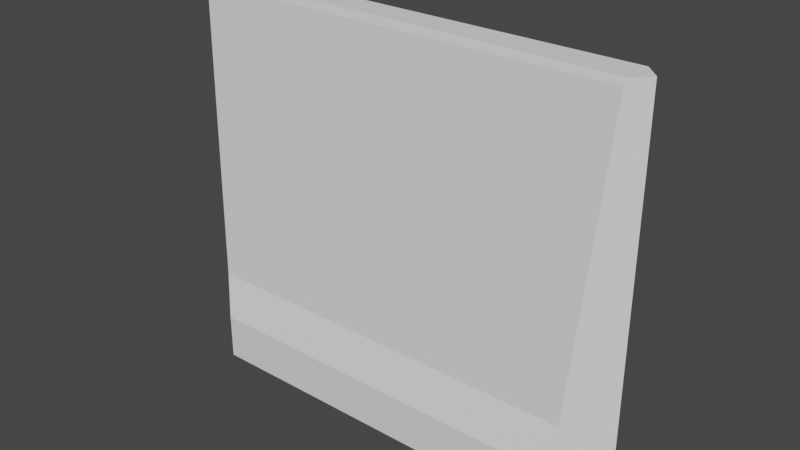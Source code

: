 # Source: wall-connector.blend  (saved by Blender 2.93.20; exported with 4.5.12 LTS)
import bpy
from mathutils import Matrix  # noqa: F401  (used for matrix-valued properties, if any)

bpy.ops.wm.read_factory_settings(use_empty=True)
scene = bpy.context.scene
scene.name = 'Scene'

# ---- collections
col_wall = bpy.data.collections.new('Wall'); scene.collection.children.link(col_wall)
col_ttd = bpy.data.collections.new('TTD'); scene.collection.children.link(col_ttd)

# ---- world
world_world = bpy.data.worlds.new('World'); scene.world = world_world
world_world.use_nodes = True; world_world.node_tree.nodes.clear()
_N = world_world.node_tree.nodes; _L = world_world.node_tree.links
n0 = _N.new('ShaderNodeOutputWorld'); n0.name = 'World Output'; n0.location = (300, 300)
n1 = _N.new('ShaderNodeBackground'); n1.name = 'Background'; n1.location = (10, 300)
n1.inputs[0].default_value = (0.05088, 0.05088, 0.05088, 1.0)
_L.new(n1.outputs[0], n0.inputs[0])
n0.is_active_output = True
world_world.color = (0.05088, 0.05088, 0.05088)
world_world.use_sun_shadow = False
world_world.sun_shadow_jitter_overblur = 0.0

# ---- meshes
me_cube_006 = bpy.data.meshes.new('Cube.006')
me_cube_006.from_pydata([(-0.5, -7.105e-15, 0.0), (0.5, 4.371e-08, 0.0), (0.5, 4.371e-08, 0.8274), (0.4684, -0.03156, 0.8274), (0.4651, -0.03494, 0.8133), (0.4239, -0.07611, 0.1853), (0.3964, -0.1036, 2.177e-07), (0.5, 4.371e-08, -9.61e-07), (0.3964, -0.1036, 0.09755), (0.4684, 0.03156, 0.8274), (0.4651, 0.03494, 0.8133), (0.4239, 0.07611, 0.1853), (0.3964, 0.1036, 0.09755), (0.3964, 0.1036, 2.177e-07), (-0.5, -7.105e-15, 0.8274), (-0.4684, -0.03157, 0.8274), (-0.4651, -0.03494, 0.8133), (-0.4239, -0.07611, 0.1853), (-0.5, -7.105e-15, -9.61e-07), (-0.3964, -0.1036, 0.09755), (-0.3964, -0.1036, 2.177e-07), (-0.4684, 0.03156, 0.8274), (-0.4651, 0.03494, 0.8133), (-0.4239, 0.07611, 0.1853), (-0.3964, 0.1036, 0.09755), (-0.3964, 0.1036, 2.177e-07)], [], [(11, 10, 22, 23), (8, 6, 20, 19), (5, 8, 19, 17), (7, 2, 3, 4, 5, 8, 6), (9, 2, 3, 15, 14, 21), (2, 7, 13, 12, 11, 10, 9), (4, 5, 17, 16), (23, 24, 12, 11), (25, 18, 20, 6, 7, 13), (16, 15, 3, 4), (18, 14, 21, 22, 23, 24, 25), (21, 22, 10, 9), (14, 18, 20, 19, 17, 16, 15), (24, 25, 13, 12)])
_uv = me_cube_006.uv_layers.new(name='UVMap')
_uv.uv.foreach_set('vector', [0.0, 0.0, 0.0, 0.0, 0.0, 0.0, 0.0, 0.0, 0.0, 0.0, 0.0, 0.0, 0.0, 0.0, 0.0, 0.0, 0.0, 0.0, 0.0, 0.0, 0.0, 0.0, 0.0, 0.0, 0.0, 0.0, 0.0, 0.0, 0.006003, 0.006003, 0.006645, 0.006645, 0.01447, 0.01447, 0.0197, 0.0197, 0.0197, 0.0197, 0.0, 0.0, 0.0, 0.0, 0.0, 0.0, 0.0, 0.0, 0.0, 0.0, 0.0, 0.0, 0.0, 0.0, 0.0, 0.0, 0.0197, 0.0, 0.0197, 0.0, 0.01447, 0.0, 0.006645, 0.0, 0.006003, 0.0, 0.0, 0.0, 0.0, 0.0, 0.0, 0.0, 0.0, 0.0, 0.0, 0.0, 0.0, 0.0, 0.0, 0.0, 0.0, 0.0, 0.0, 0.0, 0.0, 0.0, 0.0, 0.0, 0.0, 0.0, 0.0, 0.0, 0.0, 0.0, 0.0, 0.0, 0.0, 0.0, 0.0, 0.0, 0.0, 0.0, 0.0, 0.0, 0.0, 0.0, 0.006003, 0.006003, 0.006645, 0.006645, 0.01447, 0.01447, 0.0197, 0.0197, 0.0197, 0.0197, 0.0, 0.0, 0.0, 0.0, 0.0, 0.0, 0.0, 0.0, 0.0, 0.0, 0.0, 0.0, 0.0197, 0.0, 0.0197, 0.0, 0.01447, 0.0, 0.006645, 0.0, 0.006003, 0.0, 0.0, 0.0, 0.0, 0.0, 0.0, 0.0, 0.0, 0.0])
me_cube_006.use_remesh_fix_poles = True
me_cube_006.use_remesh_preserve_attributes = False
me_cube_006.update()

# ---- objects
ob_cube = bpy.data.objects.new('Cube', me_cube_006)

# ---- transforms, parenting, visibility, modifiers, constraints
ob_cube.location = (0.0, 0.0, 0.0)
_vg = ob_cube.vertex_groups.new(name='Group')

# ---- collection membership
col_wall.objects.link(ob_cube)
col_ttd.objects.link(ob_cube)

# ---- scene / render settings (as saved in the file)
scene.frame_start = 1; scene.frame_end = 250; scene.frame_set(2)
scene.render.engine = 'CYCLES'
scene.cycles.use_denoising = False
scene.cycles.samples = 128
scene.cycles.sampling_pattern = 'TABULATED_SOBOL'
scene.cycles.use_adaptive_sampling = False
scene.cycles.use_light_tree = False
scene.view_settings.view_transform = 'Filmic'
bpy.context.view_layer.update()

# ---- added for rendering (the .blend has no active camera and no usable light): camera, sun
cam_auto = bpy.data.cameras.new('AutoCamera')
cam_auto.lens = 50.0
cam_auto.sensor_width = 36.0
cam_auto.clip_end = 1000.0
ob_auto_camera = bpy.data.objects.new('AutoCamera', cam_auto)
scene.collection.objects.link(ob_auto_camera)
ob_auto_camera.location = (1.21605, -1.45926, 1.38652)
ob_auto_camera.rotation_euler = (1.09748, -7.21219e-08, 0.694738)
scene.camera = ob_auto_camera
light_auto_sun = bpy.data.lights.new('AutoSun', 'SUN')
light_auto_sun.energy = 3.0
light_auto_sun.angle = 0.0523599
ob_auto_sun = bpy.data.objects.new('AutoSun', light_auto_sun)
scene.collection.objects.link(ob_auto_sun)
ob_auto_sun.rotation_euler = (0.872665, 0.174533, 0.523599)
bpy.context.view_layer.update()

